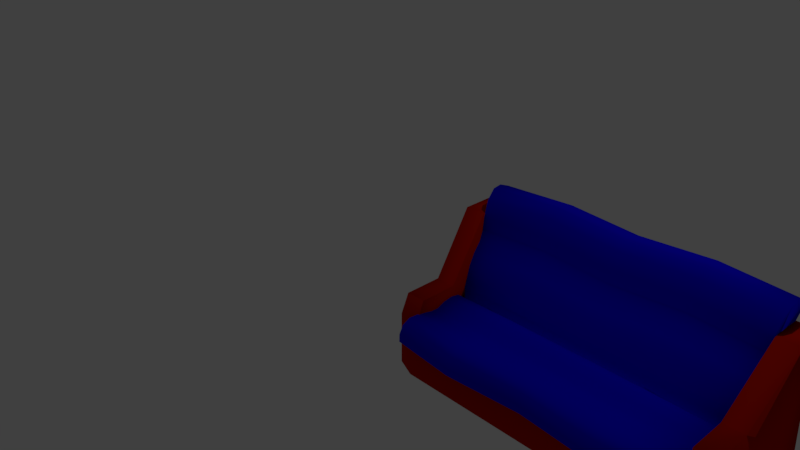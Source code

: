 # Source: kanapa.blend  (saved by Blender 2.78.0; exported with 4.5.12 LTS)
import bpy
from mathutils import Matrix  # noqa: F401  (used for matrix-valued properties, if any)

bpy.ops.wm.read_factory_settings(use_empty=True)
scene = bpy.context.scene
scene.name = 'Scene'

# ---- collections
col_collection_1 = bpy.data.collections.new('Collection 1'); scene.collection.children.link(col_collection_1)

# ---- materials (node trees are filled in below, after node groups)
mat_rama = bpy.data.materials.new('rama')
mat_rama.alpha_threshold = 0.0
mat_rama.use_transparent_shadow = False
mat_rama.diffuse_color = (0.5071, 0.007375, 0.0, 1.0)
mat_rama.roughness = 0.5
mat_poszycie = bpy.data.materials.new('poszycie')
mat_poszycie.alpha_threshold = 0.0
mat_poszycie.use_transparent_shadow = False
mat_poszycie.diffuse_color = (0.003321, 0.0, 0.8, 1.0)
mat_poszycie.roughness = 0.5

# ---- material node trees

# ---- world
world_world = bpy.data.worlds.new('World'); scene.world = world_world
world_world.color = (0.05088, 0.05088, 0.05088)
world_world.use_sun_shadow = False
world_world.sun_shadow_jitter_overblur = 0.0
world_world.cycles.sampling_method = 'MANUAL'

# ---- cameras
cam_camera = bpy.data.cameras.new('Camera')
cam_camera.clip_end = 100.0
cam_camera.lens = 35.0
cam_camera.sensor_width = 32.0
cam_camera.sensor_height = 18.0
cam_camera.ortho_scale = 7.314
cam_camera.dof.focus_distance = 0.0
cam_camera.dof.aperture_fstop = 128.0

# ---- lights
light_lamp = bpy.data.lights.new('Lamp', 'POINT')
light_lamp.transmission_factor = 0.0
light_lamp.cutoff_distance = 30.0
light_lamp.energy = 100.0
light_lamp.shadow_buffer_clip_start = 1.001
light_lamp.shadow_soft_size = 0.1
light_lamp.shadow_maximum_resolution = 0.006
light_lamp.use_absolute_resolution = True

# ---- meshes
me_cube_002 = bpy.data.meshes.new('Cube.002')
me_cube_002.from_pydata([(-11.69, -0.533, -1.225), (-11.88, -1.512, 1.489), (-11.7, 1.869, -0.9546), (-11.87, 1.298, 1.498), (-11.75, -1.609, -0.369), (-11.83, -1.704, 0.8019), (-11.8, -1.092, 0.2377), (-11.82, -1.191, 0.519), (-11.78, -1.452, -0.04658), (-11.86, -1.916, 1.206), (-11.71, -1.307, -0.898), (-11.89, -0.5902, 1.618), (-11.88, 0.7462, 1.645), (-5.152, -0.6955, -1.236), (-4.847, -1.533, 1.496), (-5.126, 1.735, -0.945), (-4.854, 1.278, 1.5), (-5.048, -1.716, -0.3551), (-4.919, -1.756, 0.8115), (-4.99, -1.171, 0.2497), (-4.964, -1.258, 0.5308), (-5.025, -1.545, -0.03202), (-4.877, -1.949, 1.215), (-5.113, -1.466, -0.9095), (-4.844, -0.6056, 1.624), (-4.838, 0.7328, 1.647), (-11.71, -9.182, -1.947), (-11.71, -0.8022, -1.594), (-11.71, -8.13, -2.39), (-11.7, -3.066, -1.155), (-11.7, -7.306, -1.644), (-11.71, -4.604, -1.478), (-11.71, -5.46, -1.563), (-11.71, -3.934, -1.304), (-11.71, -8.534, -1.765), (-11.71, -1.988, -1.093), (-11.71, -9.171, -2.172), (-11.71, -8.786, -2.338), (-5.064, -9.241, -1.937), (-5.064, -0.8604, -1.584), (-5.064, -8.188, -2.38), (-5.06, -3.124, -1.145), (-5.06, -7.365, -1.635), (-5.068, -4.663, -1.468), (-5.072, -5.518, -1.553), (-5.072, -3.993, -1.294), (-5.064, -8.593, -1.756), (-5.064, -2.046, -1.083), (-5.072, -9.229, -2.162), (-5.065, -8.844, -2.328), (-5.073, -5.48, -3.08), (-5.073, -7.66, -1.329), (-4.898, 8.375, -1.686), (-4.898, 1.336, 1.228), (-4.587, -4.735, -2.978), (-4.587, -7.66, -1.329), (-4.324, 8.401, -1.683), (-4.386, 1.336, 1.228), (-4.898, 5.062, -2.056), (-4.898, -1.977, 0.8582), (-4.324, 5.036, -2.059), (-4.386, -1.977, 0.8582), (-4.898, -0.03408, -2.624), (-4.587, -3.733, -0.8908), (-5.073, -3.733, -0.8908), (-4.386, -0.03408, -2.624), (-5.073, -7.19, -2.242), (-4.898, 5.798, -0.6191), (-4.386, 5.798, -0.6191), (-4.587, -7.523, -1.824), (-4.386, 2.485, -0.9888), (-4.898, 2.485, -0.9888), (-4.898, -2.611, -1.557), (-4.386, -2.611, -1.557), (-12.14, -4.735, -2.978), (-12.14, -7.66, -1.329), (-12.4, 8.401, -1.683), (-12.34, 1.336, 1.228), (-11.66, -5.48, -3.08), (-11.66, -7.66, -1.329), (-11.83, 8.375, -1.686), (-11.83, 1.336, 1.228), (-12.4, 5.036, -2.059), (-12.34, -1.977, 0.8582), (-11.83, 5.062, -2.056), (-11.83, -1.977, 0.8582), (-12.34, -0.03408, -2.624), (-11.66, -3.733, -0.8908), (-12.14, -3.733, -0.8908), (-11.83, -0.03408, -2.624), (-12.14, -7.523, -1.824), (-12.34, 5.798, -0.6191), (-11.83, 5.798, -0.6191), (-11.66, -7.19, -2.242), (-11.83, 2.485, -0.9888), (-12.34, 2.485, -0.9888), (-12.34, -2.611, -1.557), (-11.83, -2.611, -1.557), (-8.346, -1.226, 0.5251), (-8.341, -1.13, 0.2428), (-8.346, -1.494, -0.04151), (-8.333, -1.655, -0.3654), (-8.337, -1.534, 1.497), (-8.337, -1.941, 1.214), (-8.333, -1.734, 0.8082), (-8.337, 1.277, 1.504), (-8.339, 0.7265, 1.652), (-8.336, -1.373, -0.9096), (-8.345, -0.6108, 1.626), (-8.394, -5.489, -1.558), (-8.389, -4.634, -1.473), (-8.394, -3.964, -1.299), (-8.381, -3.095, -1.15), (-8.385, -9.211, -1.942), (-8.385, -8.564, -1.761), (-8.381, -7.336, -1.639), (-8.385, -8.159, -2.385), (-8.387, -8.815, -2.333), (-8.385, -2.017, -1.088), (-8.393, -9.2, -2.167), (-10.06, -1.351, 0.3387), (-10.05, -1.876, -0.2695), (-10.06, -2.162, 1.31), (-10.05, -1.955, 0.9041), (-10.06, 0.5061, 1.748), (-10.07, -1.447, 0.621), (-10.07, -1.714, 0.05439), (-10.06, -1.755, 1.593), (-10.06, 1.056, 1.6), (-10.06, -1.455, -0.8835), (-10.07, -0.8312, 1.722), (-6.583, -1.481, 0.626), (-6.583, -1.749, 0.05931), (-6.574, -1.789, 1.598), (-6.574, 1.022, 1.605), (-6.574, -1.502, -0.8921), (-6.583, -0.8659, 1.727), (-6.579, -1.386, 0.3437), (-6.57, -1.91, -0.2646), (-6.574, -2.196, 1.315), (-6.57, -1.989, 0.909), (-6.576, 0.4714, 1.753), (-6.623, -5.751, -1.583), (-6.623, -4.044, -1.304), (-6.614, -9.782, -2.002), (-6.614, -8.731, -2.445), (-6.614, -1.89, -1.07), (-6.623, -9.816, -2.232), (-6.619, -4.806, -1.488), (-6.61, -3.071, -1.143), (-6.614, -9.042, -1.81), (-6.61, -7.686, -1.674), (-6.616, -9.432, -2.398), (-10.16, -4.775, -1.493), (-10.15, -3.041, -1.148), (-10.15, -9.012, -1.815), (-10.15, -7.655, -1.679), (-10.16, -9.402, -2.403), (-10.16, -5.72, -1.588), (-10.16, -4.013, -1.309), (-10.15, -9.752, -2.007), (-10.15, -8.701, -2.449), (-10.15, -1.859, -1.074), (-10.16, -9.785, -2.237)], [], [(0, 10, 4, 8, 6, 7, 5, 9, 1, 11, 12, 3, 2), (13, 15, 16, 25, 24, 14, 22, 18, 20, 19, 21, 17, 23), (137, 19, 20, 131), (2, 0, 13, 15), (138, 17, 21, 132), (139, 22, 14, 133), (140, 18, 22, 139), (141, 25, 16, 134), (0, 13, 23, 135, 107, 129, 10), (3, 128, 105, 134, 16, 15, 2), (133, 14, 24, 136), (135, 23, 17, 138), (136, 24, 25, 141), (132, 21, 19, 137), (131, 20, 18, 140), (0, 27, 28, 37, 36, 26, 34, 30, 32, 31, 33, 29, 35), (13, 47, 41, 45, 43, 44, 42, 46, 38, 48, 49, 40, 39), (148, 142, 44, 43), (27, 39, 13, 0), (149, 143, 45, 41), (150, 144, 38, 46), (151, 150, 46, 42), (152, 145, 40, 49), (0, 35, 162, 118, 146, 47, 13), (28, 27, 39, 40, 145, 116, 161), (144, 147, 48, 38), (146, 149, 41, 47), (147, 152, 49, 48), (143, 148, 43, 45), (142, 151, 42, 44), (13, 39, 15), (39, 27, 2, 15), (27, 0, 2), (71, 59, 53, 67), (67, 53, 57, 68), (73, 63, 55, 69), (69, 55, 51, 66), (62, 65, 54, 50), (63, 64, 51, 55), (57, 53, 59, 61), (52, 56, 60, 58), (68, 57, 61, 70), (72, 64, 59, 71), (66, 51, 64, 72), (61, 59, 64, 63), (58, 60, 65, 62), (70, 61, 63, 73), (60, 70, 73, 65), (50, 66, 72, 62), (62, 72, 71, 58), (56, 68, 70, 60), (54, 69, 66, 50), (65, 73, 69, 54), (52, 67, 68, 56), (58, 71, 67, 52), (95, 83, 77, 91), (91, 77, 81, 92), (97, 87, 79, 93), (93, 79, 75, 90), (86, 89, 78, 74), (87, 88, 75, 79), (81, 77, 83, 85), (76, 80, 84, 82), (92, 81, 85, 94), (96, 88, 83, 95), (90, 75, 88, 96), (85, 83, 88, 87), (82, 84, 89, 86), (94, 85, 87, 97), (84, 94, 97, 89), (74, 90, 96, 86), (86, 96, 95, 82), (80, 92, 94, 84), (78, 93, 90, 74), (89, 97, 93, 78), (76, 91, 92, 80), (82, 95, 91, 76), (93, 78, 50, 66), (84, 58, 71, 94), (125, 98, 104, 123), (126, 100, 99, 120), (130, 108, 106, 124), (129, 107, 101, 121), (127, 102, 108, 130), (124, 106, 105, 128), (123, 104, 103, 122), (122, 103, 102, 127), (121, 101, 100, 126), (120, 99, 98, 125), (158, 156, 115, 109), (159, 153, 110, 111), (163, 157, 117, 119), (162, 154, 112, 118), (160, 163, 119, 113), (157, 161, 116, 117), (156, 155, 114, 115), (155, 160, 113, 114), (154, 159, 111, 112), (153, 158, 109, 110), (6, 120, 125, 7), (4, 121, 126, 8), (9, 122, 127, 1), (5, 123, 122, 9), (12, 124, 128, 3), (1, 127, 130, 11), (10, 129, 121, 4), (11, 130, 124, 12), (8, 126, 120, 6), (7, 125, 123, 5), (98, 131, 140, 104), (100, 132, 137, 99), (108, 136, 141, 106), (107, 135, 138, 101), (102, 133, 136, 108), (106, 141, 134, 105), (104, 140, 139, 103), (103, 139, 133, 102), (101, 138, 132, 100), (99, 137, 131, 98), (109, 115, 151, 142), (111, 110, 148, 143), (119, 117, 152, 147), (118, 112, 149, 146), (113, 119, 147, 144), (117, 116, 145, 152), (115, 114, 150, 151), (114, 113, 144, 150), (112, 111, 143, 149), (110, 109, 142, 148), (31, 32, 158, 153), (29, 33, 159, 154), (34, 26, 160, 155), (30, 34, 155, 156), (37, 28, 161, 157), (26, 36, 163, 160), (35, 29, 154, 162), (36, 37, 157, 163), (33, 31, 153, 159), (32, 30, 156, 158)])
me_cube_002.polygons.foreach_set('use_smooth', [True] * 139)
me_cube_002.polygons.foreach_set('material_index', [1, 1, 1, 1, 1, 1, 1, 1, 1, 1, 1, 1, 1, 1, 1, 1, 1, 1, 1, 1, 1, 1, 1, 1, 1, 1, 1, 1, 1, 1, 1, 1, 1, 0, 0, 0, 0, 0, 0, 0, 0, 0, 0, 0, 0, 0, 0, 0, 0, 0, 0, 0, 0, 0, 0, 0, 0, 0, 0, 0, 0, 0, 0, 0, 0, 0, 0, 0, 0, 0, 0, 0, 0, 0, 0, 0, 0, 0, 0, 1, 1, 1, 1, 1, 1, 1, 1, 1, 1, 1, 1, 1, 1, 1, 1, 1, 1, 1, 1, 1, 1, 1, 1, 1, 1, 1, 1, 1, 1, 1, 1, 1, 1, 1, 1, 1, 1, 1, 1, 1, 1, 1, 1, 1, 1, 1, 1, 1, 1, 1, 1, 1, 1, 1, 1, 1, 1, 1, 1])
_uv = me_cube_002.uv_layers.new(name='UVMap')
_uv.uv.foreach_set('vector', [0.3941, 0.6375, 0.4104, 0.6107, 0.4316, 0.6023, 0.4428, 0.6097, 0.4516, 0.6243, 0.4626, 0.6221, 0.4758, 0.6047, 0.4919, 0.599, 0.5004, 0.6152, 0.5004, 0.6497, 0.4944, 0.6988, 0.4861, 0.7183, 0.3917, 0.7269, 0.002148, 0.6976, 0.0004408, 0.6068, 0.09401, 0.6112, 0.1023, 0.6305, 0.1084, 0.6798, 0.1084, 0.7145, 0.1001, 0.7312, 0.08401, 0.7262, 0.07098, 0.7093, 0.06003, 0.7076, 0.05145, 0.7227, 0.04028, 0.7307, 0.0183, 0.7243, 0.2465, 0.5388, 0.2515, 0.5988, 0.2404, 0.5997, 0.2353, 0.5385, 0.736, 0.8387, 0.6468, 0.8365, 0.6457, 0.5904, 0.736, 0.5912, 0.836, 0.6529, 0.831, 0.5924, 0.8428, 0.5904, 0.8479, 0.6524, 0.3917, 0.3984, 0.401, 0.3347, 0.4174, 0.3336, 0.4077, 0.3984, 0.9409, 0.8185, 0.9462, 0.882, 0.9296, 0.883, 0.9241, 0.8177, 0.1739, 0.6716, 0.184, 0.6058, 0.2047, 0.6064, 0.1948, 0.6715, 0.6408, 0.5905, 0.6408, 0.8368, 0.6101, 0.839, 0.6073, 0.7841, 0.6106, 0.7176, 0.6058, 0.6529, 0.6099, 0.5904, 0.1097, 0.6049, 0.1041, 0.5376, 0.1101, 0.4739, 0.1045, 0.4084, 0.1111, 0.3448, 0.2047, 0.3554, 0.2047, 0.5993, 0.4077, 0.3984, 0.4174, 0.3336, 0.4531, 0.3335, 0.4432, 0.3988, 0.8085, 0.6517, 0.8074, 0.5943, 0.831, 0.5924, 0.836, 0.6529, 0.4432, 0.3988, 0.4531, 0.3335, 0.5042, 0.3334, 0.4943, 0.3986, 0.1161, 0.6709, 0.1251, 0.607, 0.1413, 0.6058, 0.1318, 0.6709, 0.1633, 0.8073, 0.1731, 0.8695, 0.1525, 0.8714, 0.1423, 0.808, 0.8617, 0.5904, 0.8743, 0.6017, 0.8743, 0.8742, 0.8697, 0.8981, 0.862, 0.9117, 0.8535, 0.9112, 0.8494, 0.8867, 0.8498, 0.8411, 0.8543, 0.7729, 0.8546, 0.7411, 0.8508, 0.7158, 0.8487, 0.6833, 0.8508, 0.6434, 0.8884, 0.9079, 0.8773, 0.8588, 0.8752, 0.8189, 0.8773, 0.7864, 0.8811, 0.7611, 0.8808, 0.7293, 0.8763, 0.6611, 0.8758, 0.6154, 0.88, 0.5909, 0.8885, 0.5904, 0.8962, 0.6039, 0.9008, 0.6278, 0.9008, 0.9004, 0.1926, 0.1856, 0.1925, 0.1504, 0.251, 0.1592, 0.2511, 0.1911, 0.2492, 0.6006, 0.2492, 0.8809, 0.2354, 0.8783, 0.2353, 0.6029, 0.1928, 0.2505, 0.1924, 0.2142, 0.2509, 0.2162, 0.2513, 0.2486, 0.1931, 0.02817, 0.1932, 0.0004408, 0.2516, 0.02073, 0.2516, 0.04504, 0.1932, 0.07864, 0.1931, 0.02817, 0.2516, 0.04504, 0.2516, 0.09073, 0.3116, 0.01541, 0.3115, 0.04167, 0.2525, 0.06163, 0.2526, 0.03701, 0.001068, 0.3439, 0.0006176, 0.2903, 0.05909, 0.2952, 0.1259, 0.2894, 0.1926, 0.2943, 0.2511, 0.2886, 0.2476, 0.3384, 0.5053, 0.0636, 0.5056, 0.3325, 0.2528, 0.3305, 0.2525, 0.06163, 0.3115, 0.04167, 0.3789, 0.06262, 0.4463, 0.04271, 0.9017, 0.7835, 0.9105, 0.7829, 0.9116, 0.8451, 0.9027, 0.8456, 0.1926, 0.2943, 0.1928, 0.2505, 0.2513, 0.2486, 0.2511, 0.2886, 0.3118, 0.0004408, 0.3116, 0.01541, 0.2526, 0.03701, 0.2528, 0.022, 0.1924, 0.2142, 0.1926, 0.1856, 0.2511, 0.1911, 0.2509, 0.2162, 0.1925, 0.1504, 0.1932, 0.07864, 0.2516, 0.09073, 0.251, 0.1592, 0.3917, 0.737, 0.4031, 0.7278, 0.4031, 0.8282, 0.6049, 0.5904, 0.6049, 0.8481, 0.5065, 0.8488, 0.5094, 0.5937, 0.4151, 0.8294, 0.404, 0.8165, 0.4151, 0.7278, 0.8726, 0.214, 0.7849, 0.3704, 0.7849, 0.2471, 0.8726, 0.09076, 0.9486, 0.09888, 0.946, 0.267, 0.926, 0.2667, 0.9285, 0.0986, 0.7334, 0.1852, 0.7037, 0.1466, 0.7037, 0.0004408, 0.7228, 0.003439, 0.4364, 0.7481, 0.4359, 0.7286, 0.4547, 0.7278, 0.4547, 0.7653, 0.9707, 0.2865, 0.9509, 0.2867, 0.9564, 0.1107, 0.9748, 0.08279, 0.931, 0.4658, 0.9501, 0.4661, 0.9479, 0.618, 0.9288, 0.6177, 0.926, 0.2667, 0.946, 0.267, 0.9441, 0.3952, 0.9241, 0.3949, 0.9748, 0.5998, 0.9526, 0.601, 0.951, 0.4756, 0.9732, 0.4763, 0.7334, 0.4982, 0.6457, 0.3417, 0.6457, 0.2184, 0.7334, 0.3748, 0.8726, 0.4036, 0.843, 0.4421, 0.7849, 0.3704, 0.8726, 0.214, 0.8791, 0.5747, 0.843, 0.5882, 0.843, 0.4421, 0.8726, 0.4036, 0.9241, 0.3949, 0.9441, 0.3952, 0.9501, 0.4661, 0.931, 0.4658, 0.9732, 0.4763, 0.951, 0.4756, 0.9509, 0.2867, 0.9707, 0.2865, 0.7334, 0.3748, 0.6457, 0.2184, 0.7037, 0.1466, 0.7334, 0.1852, 0.7841, 0.4643, 0.7334, 0.3748, 0.7334, 0.1852, 0.7841, 0.2755, 0.9176, 0.5153, 0.8791, 0.5747, 0.8726, 0.4036, 0.9232, 0.3133, 0.9232, 0.3133, 0.8726, 0.4036, 0.8726, 0.214, 0.9232, 0.1237, 0.784, 0.5895, 0.7334, 0.4982, 0.7334, 0.3748, 0.7841, 0.4643, 0.9564, 0.1107, 0.955, 0.0004408, 0.9739, 0.01461, 0.9748, 0.08279, 0.7841, 0.2755, 0.7334, 0.1852, 0.7228, 0.003439, 0.7776, 0.1012, 0.9501, 0.001771, 0.9486, 0.09888, 0.9285, 0.0986, 0.9276, 0.0004408, 0.9232, 0.1237, 0.8726, 0.214, 0.8726, 0.09076, 0.9232, 0.0004408, 0.5942, 0.2151, 0.5065, 0.3716, 0.5065, 0.2482, 0.5941, 0.09179, 0.2099, 0.8642, 0.2075, 0.696, 0.2275, 0.6957, 0.2299, 0.8639, 0.3402, 0.518, 0.3107, 0.4795, 0.3107, 0.3334, 0.3468, 0.3469, 0.435, 0.7278, 0.435, 0.7646, 0.4165, 0.7654, 0.416, 0.7461, 0.9757, 0.3148, 0.9955, 0.315, 0.9996, 0.5187, 0.9812, 0.4908, 0.2313, 0.4966, 0.2123, 0.4969, 0.21, 0.345, 0.229, 0.3448, 0.2275, 0.6957, 0.2075, 0.696, 0.2056, 0.5679, 0.2256, 0.5676, 0.9774, 0.0004408, 0.9996, 0.001698, 0.9979, 0.1251, 0.9757, 0.1258, 0.3402, 0.8309, 0.2525, 0.6745, 0.2525, 0.5512, 0.3402, 0.7076, 0.5942, 0.4048, 0.5645, 0.4433, 0.5065, 0.3716, 0.5942, 0.2151, 0.5836, 0.5865, 0.5645, 0.5895, 0.5645, 0.4433, 0.5942, 0.4048, 0.2256, 0.5676, 0.2056, 0.5679, 0.2123, 0.4969, 0.2313, 0.4966, 0.9757, 0.1258, 0.9979, 0.1251, 0.9955, 0.315, 0.9757, 0.3148, 0.3402, 0.7076, 0.2525, 0.5512, 0.3107, 0.4795, 0.3402, 0.518, 0.3908, 0.7979, 0.3402, 0.7076, 0.3402, 0.518, 0.3908, 0.6083, 0.6384, 0.4887, 0.5836, 0.5865, 0.5942, 0.4048, 0.6448, 0.3144, 0.6448, 0.3144, 0.5942, 0.4048, 0.5942, 0.2151, 0.6448, 0.1257, 0.3908, 0.9212, 0.3402, 0.8309, 0.3402, 0.7076, 0.3908, 0.7979, 0.9996, 0.5187, 0.9987, 0.5868, 0.9797, 0.601, 0.9812, 0.4908, 0.3908, 0.6083, 0.3402, 0.518, 0.3468, 0.3469, 0.3852, 0.4063, 0.2088, 0.9623, 0.2099, 0.8642, 0.2299, 0.8639, 0.2313, 0.961, 0.6448, 0.1257, 0.5942, 0.2151, 0.5941, 0.09179, 0.6448, 0.0004408, 0.8064, 0.8409, 0.7369, 0.8409, 0.7369, 0.5904, 0.8064, 0.5904, 0.0004408, 0.6059, 0.0004408, 0.3448, 0.1032, 0.3448, 0.1032, 0.6059, 0.1634, 0.6733, 0.173, 0.7394, 0.152, 0.7401, 0.1423, 0.674, 0.1159, 0.814, 0.1257, 0.7434, 0.1414, 0.7434, 0.1317, 0.814, 0.4443, 0.5296, 0.4526, 0.465, 0.5037, 0.4648, 0.4953, 0.5295, 0.809, 0.7882, 0.8072, 0.7203, 0.8306, 0.721, 0.836, 0.7895, 0.4088, 0.5292, 0.4171, 0.4646, 0.4526, 0.465, 0.4443, 0.5296, 0.1749, 0.8035, 0.1834, 0.7383, 0.2043, 0.7383, 0.1958, 0.8035, 0.941, 0.6867, 0.9461, 0.7528, 0.9293, 0.7521, 0.9242, 0.686, 0.3927, 0.5292, 0.4011, 0.4646, 0.4171, 0.4646, 0.4088, 0.5292, 0.836, 0.7895, 0.8306, 0.721, 0.8425, 0.7205, 0.8479, 0.789, 0.2465, 0.4093, 0.2516, 0.4743, 0.2404, 0.4739, 0.2353, 0.4089, 0.05903, 0.1513, 0.05967, 0.07949, 0.1264, 0.09154, 0.1258, 0.1601, 0.05891, 0.215, 0.05914, 0.1865, 0.1259, 0.1919, 0.1257, 0.217, 0.4465, 0.001476, 0.4463, 0.01644, 0.379, 0.038, 0.3792, 0.02299, 0.05909, 0.2952, 0.05933, 0.2513, 0.1261, 0.2494, 0.1259, 0.2894, 0.9017, 0.6478, 0.9104, 0.6471, 0.9116, 0.7178, 0.9027, 0.7182, 0.4463, 0.01644, 0.4463, 0.04271, 0.3789, 0.06262, 0.379, 0.038, 0.05967, 0.07949, 0.05963, 0.02902, 0.1263, 0.04585, 0.1264, 0.09154, 0.05963, 0.02902, 0.05967, 0.001288, 0.1264, 0.02154, 0.1263, 0.04585, 0.05933, 0.2513, 0.05891, 0.215, 0.1257, 0.217, 0.1261, 0.2494, 0.05914, 0.1865, 0.05903, 0.1513, 0.1258, 0.1601, 0.1259, 0.1919, 0.2516, 0.3459, 0.2465, 0.4093, 0.2353, 0.4089, 0.2404, 0.3448, 0.8306, 0.8547, 0.836, 0.7895, 0.8479, 0.789, 0.8424, 0.8551, 0.4018, 0.5968, 0.3927, 0.5292, 0.4088, 0.5292, 0.4177, 0.5975, 0.9462, 0.6207, 0.941, 0.6867, 0.9242, 0.686, 0.9294, 0.6189, 0.1837, 0.8725, 0.1749, 0.8035, 0.1958, 0.8035, 0.2047, 0.8721, 0.4177, 0.5975, 0.4088, 0.5292, 0.4443, 0.5296, 0.4531, 0.5981, 0.8077, 0.8525, 0.809, 0.7882, 0.836, 0.7895, 0.8306, 0.8547, 0.4531, 0.5981, 0.4443, 0.5296, 0.4953, 0.5295, 0.5042, 0.5979, 0.1259, 0.8845, 0.1159, 0.814, 0.1317, 0.814, 0.1414, 0.8852, 0.1731, 0.6059, 0.1634, 0.6733, 0.1423, 0.674, 0.1519, 0.6058, 0.173, 0.7394, 0.1633, 0.8073, 0.1423, 0.808, 0.152, 0.7401, 0.1257, 0.7434, 0.1161, 0.6709, 0.1318, 0.6709, 0.1414, 0.7434, 0.4526, 0.465, 0.4432, 0.3988, 0.4943, 0.3986, 0.5037, 0.4648, 0.8072, 0.7203, 0.8085, 0.6517, 0.836, 0.6529, 0.8306, 0.721, 0.4171, 0.4646, 0.4077, 0.3984, 0.4432, 0.3988, 0.4526, 0.465, 0.1834, 0.7383, 0.1739, 0.6716, 0.1948, 0.6715, 0.2043, 0.7383, 0.9461, 0.7528, 0.9409, 0.8185, 0.9241, 0.8177, 0.9293, 0.7521, 0.4011, 0.4646, 0.3917, 0.3984, 0.4077, 0.3984, 0.4171, 0.4646, 0.8306, 0.721, 0.836, 0.6529, 0.8479, 0.6524, 0.8425, 0.7205, 0.2516, 0.4743, 0.2465, 0.5388, 0.2353, 0.5385, 0.2404, 0.4739, 0.1258, 0.1601, 0.1264, 0.09154, 0.1932, 0.07864, 0.1925, 0.1504, 0.1257, 0.217, 0.1259, 0.1919, 0.1926, 0.1856, 0.1924, 0.2142, 0.3792, 0.02299, 0.379, 0.038, 0.3116, 0.01541, 0.3118, 0.0004408, 0.1259, 0.2894, 0.1261, 0.2494, 0.1928, 0.2505, 0.1926, 0.2943, 0.9027, 0.7182, 0.9116, 0.7178, 0.9105, 0.7829, 0.9017, 0.7835, 0.379, 0.038, 0.3789, 0.06262, 0.3115, 0.04167, 0.3116, 0.01541, 0.1264, 0.09154, 0.1263, 0.04585, 0.1931, 0.02817, 0.1932, 0.07864, 0.1263, 0.04585, 0.1264, 0.02154, 0.1932, 0.0004408, 0.1931, 0.02817, 0.1261, 0.2494, 0.1257, 0.217, 0.1924, 0.2142, 0.1928, 0.2505, 0.1259, 0.1919, 0.1258, 0.1601, 0.1925, 0.1504, 0.1926, 0.1856, 0.0006465, 0.1927, 0.0005487, 0.1609, 0.05903, 0.1513, 0.05914, 0.1865, 0.0008335, 0.2502, 0.0004408, 0.2178, 0.05891, 0.215, 0.05933, 0.2513, 0.001103, 0.04666, 0.001145, 0.02235, 0.05967, 0.001288, 0.05963, 0.02902, 0.001145, 0.09235, 0.001103, 0.04666, 0.05963, 0.02902, 0.05967, 0.07949, 0.5054, 0.03899, 0.5053, 0.0636, 0.4463, 0.04271, 0.4463, 0.01644, 0.9027, 0.5909, 0.9116, 0.5904, 0.9104, 0.6471, 0.9017, 0.6478, 0.0006176, 0.2903, 0.0008335, 0.2502, 0.05933, 0.2513, 0.05909, 0.2952, 0.5056, 0.02397, 0.5054, 0.03899, 0.4463, 0.01644, 0.4465, 0.001476, 0.0004408, 0.2178, 0.0006465, 0.1927, 0.05914, 0.1865, 0.05891, 0.215, 0.0005487, 0.1609, 0.001145, 0.09235, 0.05967, 0.07949, 0.05903, 0.1513])
me_cube_002.materials.append(mat_rama)
me_cube_002.materials.append(mat_poszycie)
me_cube_002.use_remesh_preserve_volume = False
me_cube_002.use_remesh_preserve_attributes = False
me_cube_002.use_mirror_vertex_groups = False
me_cube_002.update()

# ---- objects
ob_cube_001 = bpy.data.objects.new('Cube.001', me_cube_002)
ob_lamp = bpy.data.objects.new('Lamp', light_lamp)
ob_camera = bpy.data.objects.new('Camera', cam_camera)

# ---- transforms, parenting, visibility, modifiers, constraints
ob_cube_001.location = (7.469, 0.3593, 0.5234)
ob_cube_001.rotation_euler = (-0.4789, -0.0, 0.0)
ob_cube_001.scale = (0.4978, 0.107, 0.4978)
ob_cube_001.lineart.crease_threshold = 0.0
ob_lamp.location = (4.076, 1.005, 5.904)
ob_lamp.rotation_euler = (0.6503, 0.05522, 1.866)
ob_lamp.lock_rotations_4d = False
ob_lamp.empty_display_type = 'ARROWS'
ob_lamp.color = (0.0, 0.0, 0.0, 0.0)
ob_lamp.lineart.crease_threshold = 0.0
ob_camera.location = (7.481, -6.508, 5.344)
ob_camera.rotation_euler = (1.109, 0.0, 0.8149)
ob_camera.lock_rotations_4d = False
ob_camera.empty_display_type = 'ARROWS'
ob_camera.color = (0.0, 0.0, 0.0, 0.0)
ob_camera.display_type = 'WIRE'
ob_camera.lineart.crease_threshold = 0.0

# ---- collection membership
col_collection_1.objects.link(ob_cube_001)
col_collection_1.objects.link(ob_lamp)
col_collection_1.objects.link(ob_camera)

# ---- scene / render settings (as saved in the file)
scene.camera = ob_camera
scene.frame_start = 1; scene.frame_end = 250; scene.frame_set(1)
scene.render.engine = 'BLENDER_EEVEE_NEXT'
scene.render.resolution_percentage = 50
scene.render.dither_intensity = 0.0
scene.cycles.use_denoising = False
scene.cycles.samples = 128
scene.cycles.sampling_pattern = 'TABULATED_SOBOL'
scene.cycles.light_sampling_threshold = 0.0
scene.cycles.use_adaptive_sampling = False
scene.cycles.use_light_tree = False
scene.cycles.blur_glossy = 0.0
scene.cycles.sample_clamp_indirect = 0.0
scene.view_settings.view_transform = 'Standard'
bpy.context.view_layer.update()
